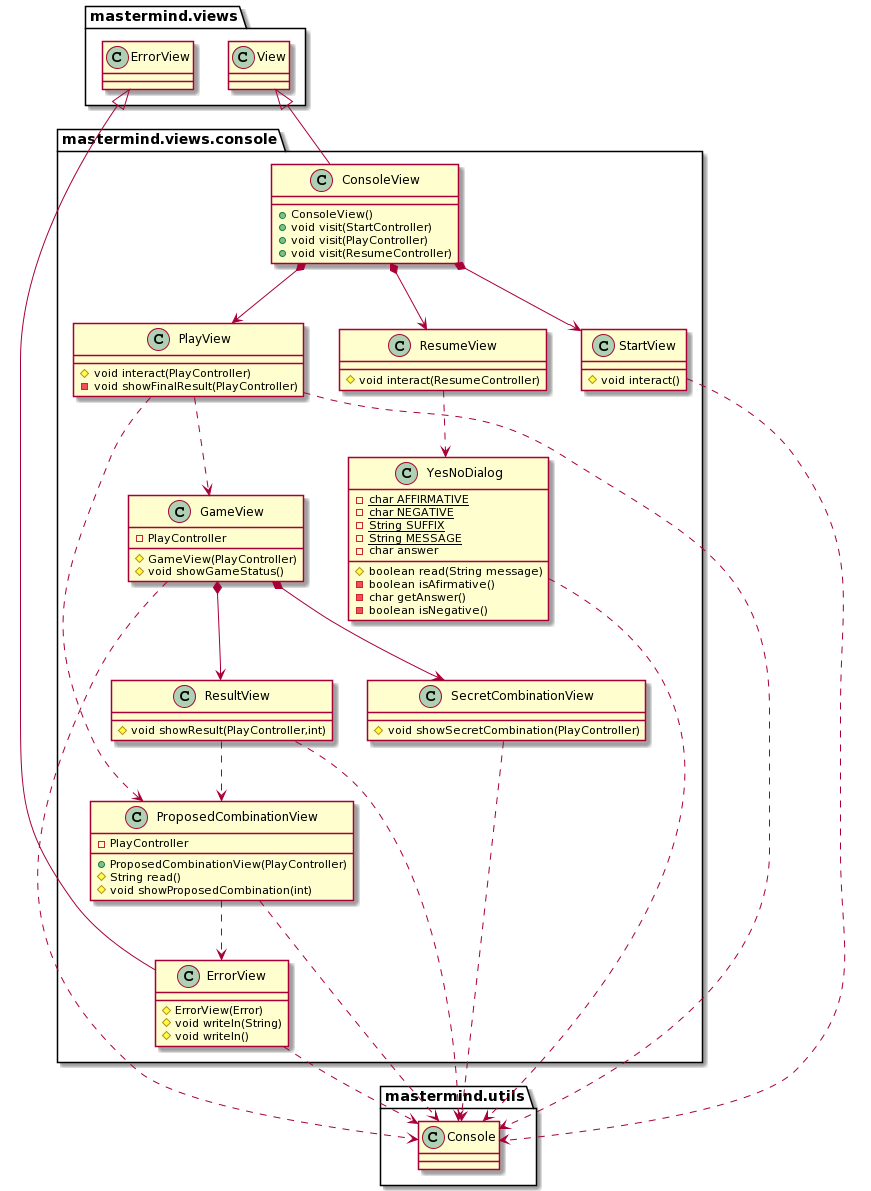

The diagram above was rendered by PlantUML. Its source (embedded in the PNG):
@startuml
class mastermind.views.console.ResultView {
	#void showResult(PlayController,int)
}
class mastermind.views.console.ConsoleView {
	+ConsoleView()
	+void visit(StartController)
	+void visit(PlayController)
	+void visit(ResumeController)
}
class mastermind.views.console.GameView {
	-PlayController
	#GameView(PlayController)
	#void showGameStatus()
}

class mastermind.views.console.StartView {
	#void interact()
}

class mastermind.views.console.ErrorView {
	#ErrorView(Error)
	#void writeln(String)
	#void writeln()
}

class mastermind.views.console.PlayView {
	#void interact(PlayController)
	-void showFinalResult(PlayController)
}

class mastermind.views.console.ResumeView {
	#void interact(ResumeController)
}

class mastermind.views.console.ProposedCombinationView {
	-PlayController
	+ProposedCombinationView(PlayController)
	#String read()
	#void showProposedCombination(int)
}

class mastermind.views.console.SecretCombinationView {
	#void showSecretCombination(PlayController)
}

class mastermind.views.console.YesNoDialog {
	-{static}char AFFIRMATIVE
	-{static}char NEGATIVE
	-{static}String SUFFIX
	-{static}String MESSAGE
	-char answer
	#boolean read(String message)
	-boolean isAfirmative()
	-char getAnswer()
	-boolean isNegative()
}

mastermind.views.console.ProposedCombinationView ..> mastermind.utils.Console
mastermind.views.console.SecretCombinationView ..> mastermind.utils.Console
mastermind.views.console.PlayView ..> mastermind.utils.Console
mastermind.views.console.GameView ..> mastermind.utils.Console
mastermind.views.console.ErrorView ..> mastermind.utils.Console
mastermind.views.console.ResultView ..> mastermind.utils.Console
mastermind.views.console.YesNoDialog ..> mastermind.utils.Console
mastermind.views.console.StartView ..> mastermind.utils.Console
mastermind.views.console.ConsoleView *-down-> mastermind.views.console.StartView
mastermind.views.console.ConsoleView *-down-> mastermind.views.console.PlayView
mastermind.views.console.ConsoleView *-down-> mastermind.views.console.ResumeView
mastermind.views.console.GameView *-down-> mastermind.views.console.ResultView
mastermind.views.console.GameView *-down-> mastermind.views.console.SecretCombinationView
mastermind.views.console.ProposedCombinationView ..> mastermind.views.console.ErrorView
mastermind.views.View <|-down- mastermind.views.console.ConsoleView
mastermind.views.ErrorView <|-down- mastermind.views.console.ErrorView
mastermind.views.console.PlayView ..> mastermind.views.console.GameView
mastermind.views.console.PlayView ..> mastermind.views.console.ProposedCombinationView
mastermind.views.console.ResultView ..> mastermind.views.console.ProposedCombinationView
mastermind.views.console.ResumeView ..> mastermind.views.console.YesNoDialog
@enduml